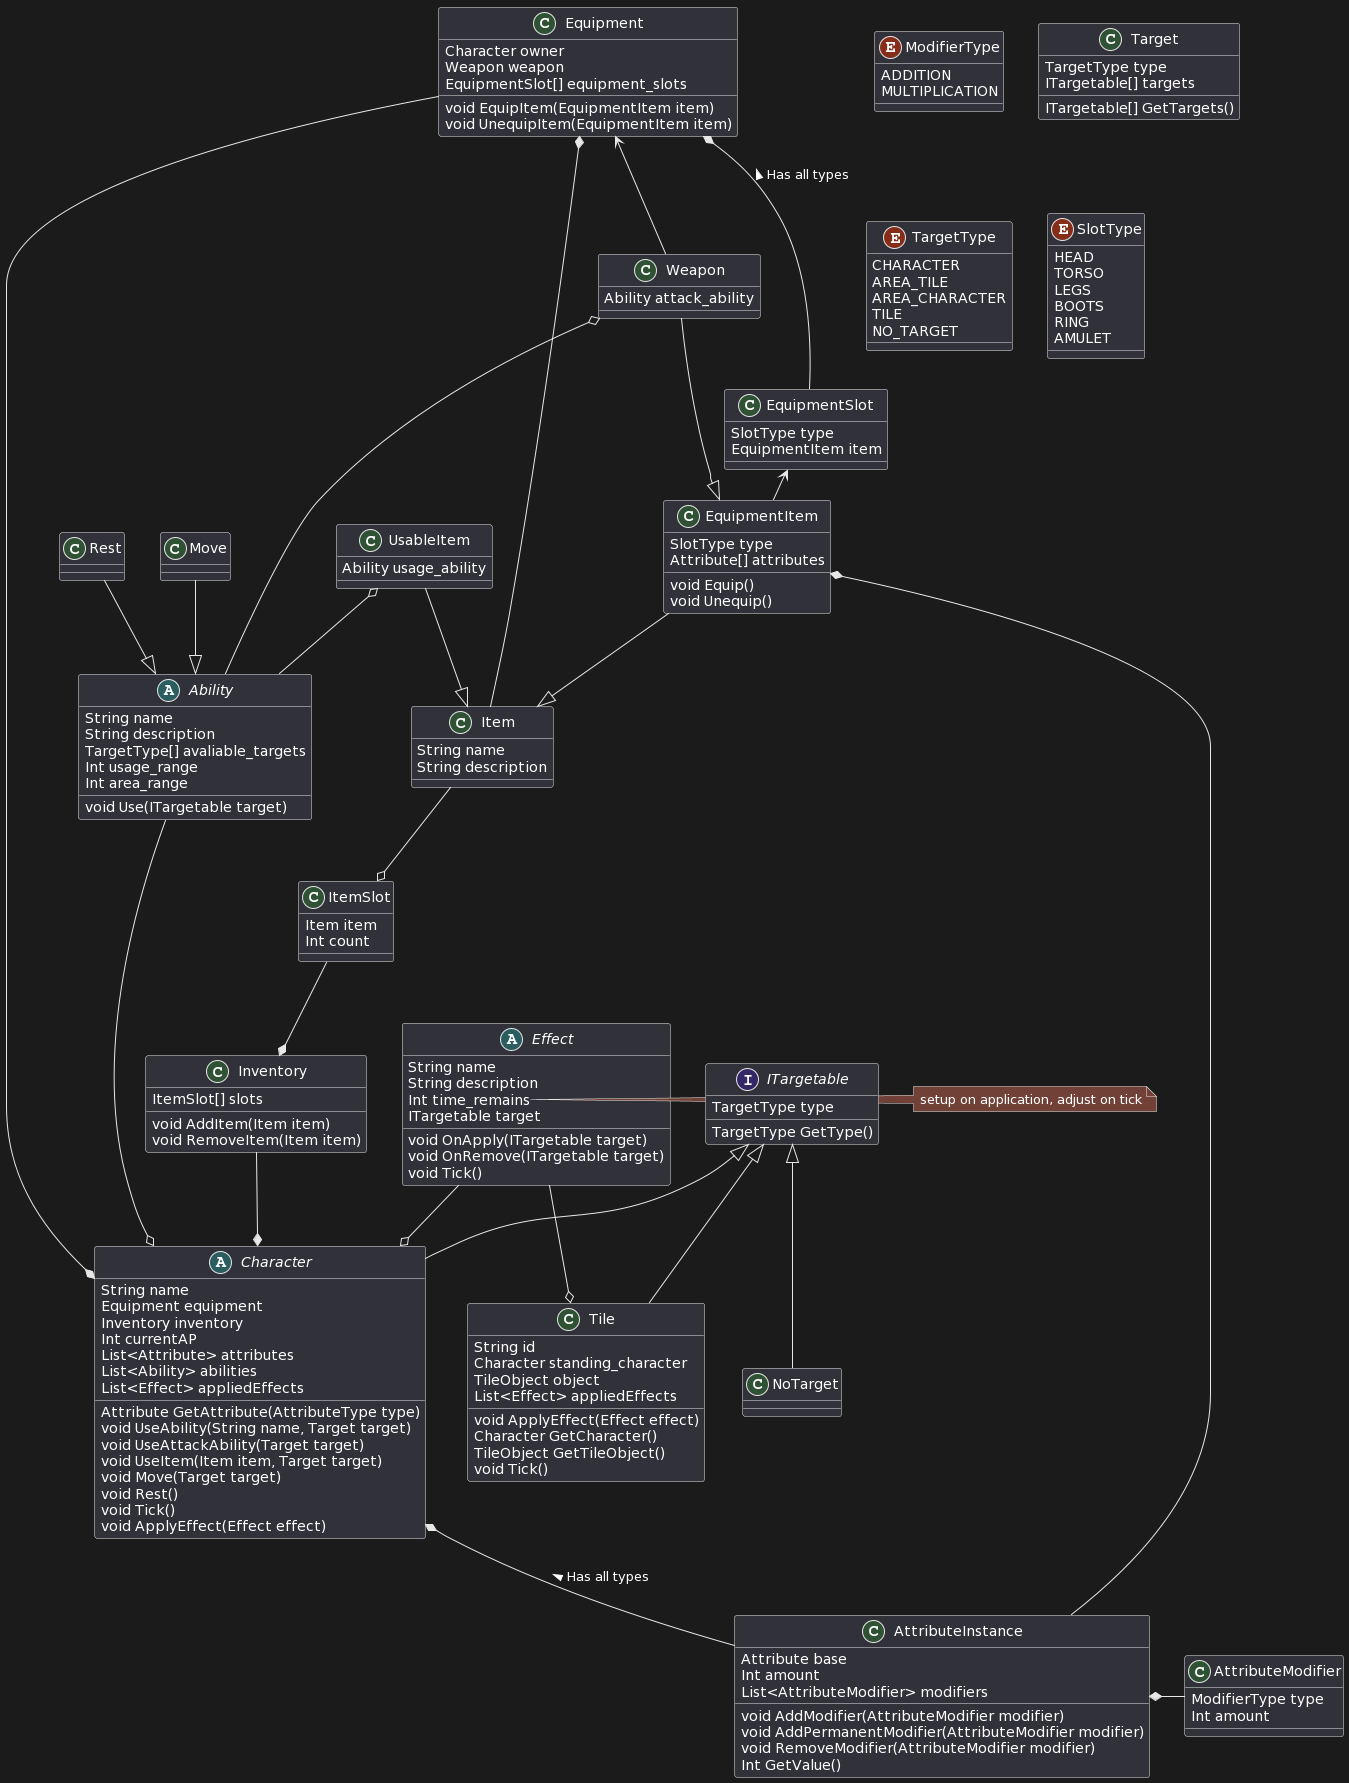

The diagram above was rendered by PlantUML. Its source (embedded in the PNG):
@startuml
class AttributeInstance {
Attribute base
Int amount
List<AttributeModifier> modifiers
void AddModifier(AttributeModifier modifier)
void AddPermanentModifier(AttributeModifier modifier)
void RemoveModifier(AttributeModifier modifier)
Int GetValue()
}
class AttributeModifier {
ModifierType type
Int amount
}
enum ModifierType {
ADDITION
MULTIPLICATION
}
abstract Ability {
String name
String description
TargetType[] avaliable_targets
Int usage_range
Int area_range
void Use(ITargetable target)
}
abstract Effect {
String name
String description
Int time_remains
ITargetable target
void OnApply(ITargetable target)
void OnRemove(ITargetable target)
void Tick()
}
note right of Effect::time_remains
 setup on application, adjust on tick
end note
class Target {
TargetType type
ITargetable[] targets
ITargetable[] GetTargets()
}
interface ITargetable {
TargetType type
TargetType GetType()
}
ITargetable <|-- Character
ITargetable <|-- Tile
ITargetable <|-- NoTarget
enum TargetType {
CHARACTER
AREA_TILE
AREA_CHARACTER
TILE
NO_TARGET
}
class NoTarget {
}
class Tile {
String id
Character standing_character
TileObject object
List<Effect> appliedEffects
void ApplyEffect(Effect effect)
Character GetCharacter()
TileObject GetTileObject()
void Tick()
}
Effect --o Tile
class Inventory {
ItemSlot[] slots
void AddItem(Item item)
void RemoveItem(Item item)
}
class ItemSlot {
Item item
Int count
}
ItemSlot --* Inventory
Item --o ItemSlot
class Equipment {
Character owner
Weapon weapon
EquipmentSlot[] equipment_slots
void EquipItem(EquipmentItem item)
void UnequipItem(EquipmentItem item)
}
class EquipmentSlot {
SlotType type
EquipmentItem item
}
enum SlotType {
HEAD
TORSO
LEGS
BOOTS
RING
AMULET
}
Equipment *-- EquipmentSlot : < Has all types
class Item {
String name
String description
}
class EquipmentItem {
SlotType type
Attribute[] attributes
void Equip()
void Unequip()
}
class UsableItem {
Ability usage_ability
}
UsableItem --|> Item
UsableItem o-- Ability
EquipmentItem --|> Item
EquipmentSlot <- EquipmentItem
EquipmentItem *-- AttributeInstance
Equipment *- Item
class Weapon {
Ability attack_ability
}
Weapon --|> EquipmentItem
Equipment <-- Weapon
Weapon o-- Ability

class Rest {
}
class Move {
}
Rest --|> Ability
Move --|> Ability

abstract Character {
String name
Equipment equipment
Inventory inventory
Int currentAP
List<Attribute> attributes
List<Ability> abilities
List<Effect> appliedEffects
Attribute GetAttribute(AttributeType type)
void UseAbility(String name, Target target)
void UseAttackAbility(Target target)
void UseItem(Item item, Target target)
void Move(Target target)
void Rest()
void Tick()
void ApplyEffect(Effect effect)
}
Character *-- AttributeInstance : < Has all types
AttributeInstance *- AttributeModifier
Ability --o Character
Equipment --* Character
Inventory --* Character
Effect --o Character
@enduml